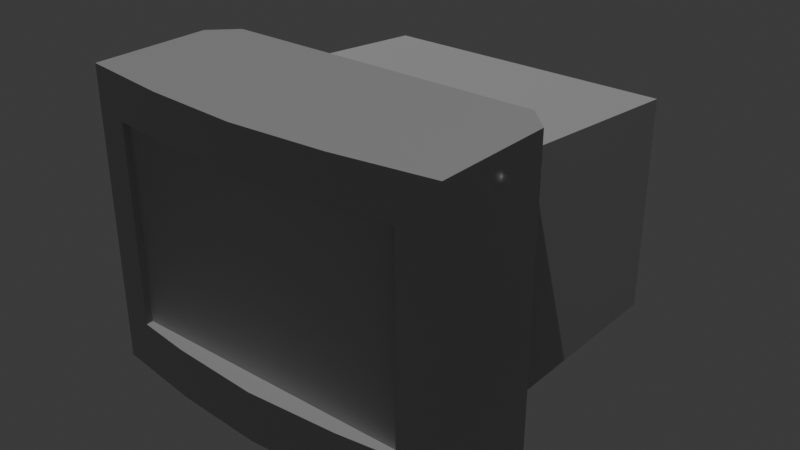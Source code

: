 # Source: normals.blend  (saved by Blender 4.5.87; exported with 4.5.12 LTS)
import bpy
from mathutils import Matrix  # noqa: F401  (used for matrix-valued properties, if any)

bpy.ops.wm.read_factory_settings(use_empty=True)
scene = bpy.context.scene
scene.name = 'Scene'

# ---- collections
col_collection = bpy.data.collections.new('Collection'); scene.collection.children.link(col_collection)

# ---- images (referenced by path relative to the original .blend; pixels are not part of the script)
import os
ASSET_DIR = os.environ.get("B2B_ASSET_DIR", "")  # directory of the original .blend (textures are referenced by path, not embedded)
HERE = os.path.dirname(os.path.abspath(__file__))  # packed textures are extracted next to this script under _unpacked/

def load_image(name, relpath, width, height, colorspace="sRGB"):
    """Load a texture the original file referenced (path relative to the .blend, or extracted next to this script)."""
    p = next((c for c in (os.path.join(HERE, relpath), os.path.join(ASSET_DIR, relpath)) if relpath and os.path.exists(c)), "")
    if p:
        img = bpy.data.images.load(p, check_existing=True)
        img.name = name
    else:  # same state as the original file: an image datablock whose file is absent (Cycles renders it pink)
        img = bpy.data.images.new(name, width, height)
        img.source = "FILE"
        img.filepath = "//" + (relpath or name)
    img.colorspace_settings.name = colorspace
    return img
img_crt_monitor_n_png = load_image('crt_monitor_n.png', 'crt_monitor_n.png', 1024, 1024, 'sRGB')
img_crt_monitor_t_png = load_image('crt_monitor_t.png', 'crt_monitor_t.png', 1024, 1024, 'sRGB')

# ---- materials (node trees are filled in below, after node groups)
mat_material_001 = bpy.data.materials.new('Material.001')

# ---- material node trees
mat_material_001.use_nodes = True; mat_material_001.node_tree.nodes.clear()
_N = mat_material_001.node_tree.nodes; _L = mat_material_001.node_tree.links
n0 = _N.new('ShaderNodeBsdfPrincipled'); n0.name = 'Principled BSDF'; n0.location = (120, 60)
n1 = _N.new('ShaderNodeOutputMaterial'); n1.name = 'Material Output'; n1.location = (520, 60)
n2 = _N.new('ShaderNodeTexImage'); n2.name = 'Image Texture'; n2.location = (-920, -200)
n2.image = img_crt_monitor_n_png
n3 = _N.new('ShaderNodeTexImage'); n3.name = 'Image Texture.001'; n3.location = (-260, -580)
n3.image = img_crt_monitor_t_png
n4 = _N.new('ShaderNodeTexImage'); n4.name = 'Image Texture.002'; n4.location = (-540, 120)
n4.image = img_crt_monitor_t_png
n5 = _N.new('ShaderNodeNormalMap'); n5.name = 'Normal Map'; n5.location = (-100, -100)
n6 = _N.new('ShaderNodeVectorMath'); n6.name = 'Vector Math'; n6.location = (-640, -220)
n6.inputs[1].default_value = (0.055, 0.055, 0.055)
n7 = _N.new('ShaderNodeVectorMath'); n7.name = 'Vector Math.001'; n7.location = (-480, -200)
n7.operation = 'SCALE'
n7.inputs[3].default_value = 0.9479
n8 = _N.new('ShaderNodeVectorMath'); n8.name = 'Vector Math.002'; n8.location = (-300, -200)
n8.operation = 'POWER'
n8.inputs[1].default_value = (2.4, 2.4, 2.4)
n9 = _N.new('ShaderNodeVectorMath'); n9.name = 'Vector Math.003'; n9.location = (-640, -420)
n9.operation = 'POWER'
n9.inputs[1].default_value = (0.4167, 0.4167, 0.4167)
n10 = _N.new('ShaderNodeVectorMath'); n10.name = 'Vector Math.004'; n10.location = (-480, -420)
n10.operation = 'SCALE'
n10.inputs[3].default_value = 1.055
n11 = _N.new('ShaderNodeVectorMath'); n11.name = 'Vector Math.005'; n11.location = (-300, -420)
n11.operation = 'SUBTRACT'
n11.inputs[1].default_value = (0.055, 0.055, 0.055)
_L.new(n0.outputs[0], n1.inputs[0])
_L.new(n5.outputs[0], n0.inputs[5])
_L.new(n2.outputs[0], n6.inputs[0])
_L.new(n6.outputs[0], n7.inputs[0])
_L.new(n7.outputs[0], n8.inputs[0])
_L.new(n2.outputs[0], n9.inputs[0])
_L.new(n9.outputs[0], n10.inputs[0])
_L.new(n10.outputs[0], n11.inputs[0])
_L.new(n11.outputs[0], n5.inputs[1])
n1.is_active_output = True

# ---- world
world_world = bpy.data.worlds.new('World'); scene.world = world_world
world_world.use_nodes = True; world_world.node_tree.nodes.clear()
_N = world_world.node_tree.nodes; _L = world_world.node_tree.links
n0 = _N.new('ShaderNodeOutputWorld'); n0.name = 'World Output'; n0.location = (200, 100)
n1 = _N.new('ShaderNodeBackground'); n1.name = 'Background'; n1.location = (-200, 100)
n1.inputs[0].default_value = (0.05088, 0.05088, 0.05088, 1.0)
_L.new(n1.outputs[0], n0.inputs[0])
n0.is_active_output = True
world_world.color = (0.05088, 0.05088, 0.05088)
world_world.sun_shadow_jitter_overblur = 0.0

# ---- lights
light_sun = bpy.data.lights.new('Sun', 'SUN')
light_sun.energy = 1.0

# ---- meshes
me_crtmonitor = bpy.data.meshes.new('CRTMonitor')
me_crtmonitor.from_pydata([(-0.2407, 0.07654, -0.01025), (-0.2407, 0.4604, -0.01025), (-0.2407, 0.07654, -0.373), (-0.2407, 0.4292, -0.373), (0.2403, 0.07654, -0.01025), (0.2403, 0.4604, -0.01025), (0.2403, 0.07654, -0.373), (0.2403, 0.4292, -0.373), (-0.239, 0.1347, 0.2254), (-0.239, 0.4541, 0.2254), (0.239, 0.1347, 0.2254), (0.239, 0.4541, 0.2254), (-0.1939, 0.1167, -0.3716), (-0.1939, 0.1876, -0.3716), (-0.1939, 0.1167, -0.3866), (-0.1939, 0.1876, -0.3866), (-0.08979, 0.1167, -0.3716), (-0.08979, 0.1876, -0.3716), (-0.08979, 0.1167, -0.3866), (-0.08979, 0.1876, -0.3866), (-0.2584, 0.2378, -0.08517), (-0.2584, 0.4038, -0.08517), (-0.2584, 0.2378, -0.3214), (-0.2584, 0.4038, -0.3214), (-0.2392, 0.2378, -0.08517), (-0.2392, 0.4038, -0.08517), (-0.2392, 0.2378, -0.3214), (-0.2392, 0.4038, -0.3214), (-0.2959, 0.05334, 0.0237), (-0.2565, 0.05334, -0.0157), (-0.2565, 0.5222, -0.0157), (-0.2959, 0.5222, 0.0237), (0.2565, 0.05334, -0.0157), (0.2959, 0.05334, 0.0237), (0.2959, 0.5222, 0.0237), (0.2565, 0.5222, -0.0157), (-0.1479, 0.1347, 0.2375), (0.0, 0.1347, 0.247), (0.1479, 0.1347, 0.2375), (0.1479, 0.4541, 0.2375), (0.0, 0.4541, 0.247), (-0.1479, 0.4541, 0.2375), (-0.2959, 0.05334, 0.2165), (-0.2959, 0.5222, 0.2165), (0.2959, 0.5222, 0.2165), (0.2959, 0.05334, 0.2165), (0.1479, 0.05334, 0.2375), (-0.1479, 0.5222, 0.2375), (-0.1479, 0.05334, 0.2375), (0.0, 0.05334, 0.247), (0.1479, 0.5222, 0.2375), (0.0, 0.5222, 0.247), (-0.2401, 0.1347, 0.2139), (-0.2401, 0.4541, 0.2139), (0.2378, 0.4541, 0.2139), (0.2378, 0.1347, 0.2139), (0.0, 0.0, -0.1958), (-0.1385, 0.0, -0.1385), (-0.1958, 0.0, 0.0), (-0.1385, 0.0, 0.1385), (0.0, 0.0, 0.1958), (0.1385, 0.0, 0.1385), (0.1958, 0.0, 0.0), (0.1385, 0.0, -0.1385), (0.0, 0.03176, -0.1505), (-0.1064, 0.03176, -0.1064), (-0.1505, 0.03176, 0.0), (-0.1064, 0.03176, 0.1064), (0.0, 0.03176, 0.1505), (0.1064, 0.03176, 0.1064), (0.1505, 0.03176, 0.0), (0.1064, 0.03176, -0.1064), (-0.1385, 0.01964, -0.1385), (0.0, 0.01964, -0.1958), (-0.1958, 0.01964, 0.0), (-0.1385, 0.01964, 0.1385), (0.0, 0.01964, 0.1958), (0.1385, 0.01964, 0.1385), (0.1958, 0.01964, 0.0), (0.1385, 0.01964, -0.1385), (-0.101, 0.05584, -0.101), (0.0, 0.05584, -0.1428), (-0.1428, 0.05584, 0.0), (-0.101, 0.05584, 0.101), (0.0, 0.05584, 0.1428), (0.101, 0.05584, 0.101), (0.1428, 0.05584, 0.0), (0.101, 0.05584, -0.101), (-0.1035, 0.08385, -0.1035), (0.0, 0.08385, -0.1463), (-0.1463, 0.08385, 0.0), (0.1463, 0.08385, 0.0), (0.1035, 0.08385, -0.1035)], [], [(0, 3, 2), (3, 6, 2), (7, 4, 6), (30, 32, 29), (6, 0, 2), (3, 5, 7), (35, 47, 50), (11, 55, 10), (43, 28, 42), (34, 45, 33), (13, 14, 12), (15, 18, 14), (19, 16, 18), (18, 12, 14), (15, 17, 19), (21, 22, 20), (23, 26, 22), (25, 20, 24), (26, 20, 22), (23, 25, 27), (29, 31, 30), (33, 35, 34), (29, 46, 48), (38, 55, 8), (8, 53, 9), (8, 43, 42), (10, 44, 11), (10, 46, 45), (9, 47, 43), (8, 48, 36), (36, 49, 37), (37, 46, 38), (11, 50, 39), (39, 51, 40), (40, 47, 41), (53, 55, 54), (9, 54, 39), (63, 78, 62), (61, 76, 60), (59, 74, 58), (57, 73, 56), (56, 79, 63), (62, 77, 61), (60, 75, 59), (58, 72, 57), (65, 81, 64), (64, 72, 65), (66, 72, 74), (66, 75, 67), (67, 76, 68), (68, 77, 69), (69, 78, 70), (70, 79, 71), (64, 79, 73), (87, 91, 86), (64, 87, 71), (70, 85, 69), (68, 83, 67), (66, 80, 65), (71, 86, 70), (69, 84, 68), (67, 82, 66), (80, 89, 81), (87, 89, 92), (82, 88, 80), (62, 60, 58), (0, 1, 3), (3, 7, 6), (7, 5, 4), (30, 35, 32), (6, 4, 0), (3, 1, 5), (44, 34, 35), (35, 30, 31), (31, 43, 47), (47, 51, 50), (50, 44, 35), (35, 31, 47), (11, 54, 55), (43, 31, 28), (34, 44, 45), (13, 15, 14), (15, 19, 18), (19, 17, 16), (18, 16, 12), (15, 13, 17), (21, 23, 22), (23, 27, 26), (25, 21, 20), (26, 24, 20), (23, 21, 25), (29, 28, 31), (33, 32, 35), (42, 28, 29), (29, 32, 33), (33, 45, 46), (46, 49, 48), (48, 42, 29), (29, 33, 46), (36, 37, 38), (38, 10, 55), (55, 52, 8), (8, 36, 38), (8, 52, 53), (8, 9, 43), (10, 45, 44), (10, 38, 46), (9, 41, 47), (8, 42, 48), (36, 48, 49), (37, 49, 46), (11, 44, 50), (39, 50, 51), (40, 51, 47), (53, 52, 55), (40, 41, 9), (9, 53, 54), (54, 11, 39), (39, 40, 9), (63, 79, 78), (61, 77, 76), (59, 75, 74), (57, 72, 73), (56, 73, 79), (62, 78, 77), (60, 76, 75), (58, 74, 72), (65, 80, 81), (64, 73, 72), (66, 65, 72), (66, 74, 75), (67, 75, 76), (68, 76, 77), (69, 77, 78), (70, 78, 79), (64, 71, 79), (87, 92, 91), (64, 81, 87), (70, 86, 85), (68, 84, 83), (66, 82, 80), (71, 87, 86), (69, 85, 84), (67, 83, 82), (80, 88, 89), (87, 81, 89), (82, 90, 88), (58, 57, 56), (56, 63, 62), (62, 61, 60), (60, 59, 58), (58, 56, 62)])
me_crtmonitor.polygons.foreach_set('use_smooth', [True] * 152)
_k = set([(0, 2), (0, 6), (1, 3), (2, 3), (2, 6), (3, 5), (3, 7), (4, 6), (4, 7), (5, 7), (6, 7), (8, 9), (8, 36), (8, 52), (9, 41), (9, 53), (10, 11), (10, 38), (10, 55), (11, 39), (11, 54), (12, 14), (12, 18), (13, 14), (13, 15), (14, 15), (14, 18), (15, 17), (15, 19), (16, 18), (16, 19), (17, 19), (18, 19), (20, 21), (20, 22), (20, 24), (20, 25), (21, 23), (21, 25), (22, 23), (22, 26), (23, 26), (23, 27), (28, 29), (28, 42), (29, 32), (30, 31), (30, 35), (31, 43), (32, 33), (33, 45), (34, 35), (34, 44), (36, 37), (37, 38), (39, 40), (40, 41), (42, 43), (42, 48), (43, 47), (44, 45), (44, 50), (45, 46), (46, 49), (47, 51), (48, 49), (50, 51), (52, 53), (52, 55), (53, 54), (54, 55), (56, 57), (56, 63), (57, 58), (58, 59), (59, 60), (60, 61), (61, 62), (62, 63), (64, 65), (64, 71), (65, 66), (66, 67), (67, 68), (68, 69), (69, 70), (70, 71), (72, 73), (72, 74), (73, 79), (74, 75), (75, 76), (76, 77), (77, 78), (78, 79)])
me_crtmonitor.attributes.new('sharp_edge', 'BOOLEAN', 'EDGE').data.foreach_set('value', [ (min(e.vertices), max(e.vertices)) in _k for e in me_crtmonitor.edges])
_uv = me_crtmonitor.uv_layers.new(name='UVMap')
_uv.uv.foreach_set('vector', [0.7819, 0.9766, 0.5783, 0.7666, 0.7822, 0.7666, 0.5656, 0.832, 0.2873, 0.628, 0.5656, 0.628, 0.7657, 0.2661, 0.9756, 0.4695, 0.7657, 0.4701, 0.4399, 0.4751, 0.7111, 0.1783, 0.7111, 0.4751, 0.847, 0.76, 0.6371, 0.4818, 0.847, 0.4818, 0.001953, 0.7212, 0.2807, 0.5109, 0.2807, 0.7212, 0.2814, 0.3215, 0.4279, 0.08753, 0.4279, 0.2587, 0.04876, 0.04165, 0.0554, 0.2272, 0.04876, 0.2271, 0.7169, 0.001953, 0.437, 0.1171, 0.4371, 0.001953, 0.3512, 0.5966, 0.6302, 0.4818, 0.6305, 0.5966, 0.01721, 0.9192, 0.02585, 0.9601, 0.01721, 0.9601, 0.04863, 0.294, 0.0896, 0.2338, 0.0896, 0.294, 0.001953, 0.9192, 0.01059, 0.9602, 0.001953, 0.9602, 0.1378, 0.2752, 0.1291, 0.215, 0.1378, 0.215, 0.1139, 0.215, 0.1225, 0.2752, 0.1139, 0.2752, 0.3811, 0.8386, 0.2851, 0.9754, 0.2851, 0.8387, 0.1514, 0.1849, 0.1625, 0.2809, 0.1514, 0.2809, 0.1691, 0.1849, 0.1802, 0.2809, 0.1691, 0.2809, 0.1527, 0.1783, 0.1638, 0.04163, 0.1638, 0.1783, 0.1704, 0.1783, 0.1815, 0.04163, 0.1815, 0.1783, 0.438, 0.1413, 0.7168, 0.1171, 0.7179, 0.1413, 0.6305, 0.5966, 0.3501, 0.6214, 0.3512, 0.5966, 0.02474, 0.3523, 0.2587, 0.4988, 0.08753, 0.4988, 0.7382, 0.2268, 0.7246, 0.2788, 0.7313, 0.002987, 0.06867, 0.2264, 0.06201, 0.04164, 0.06867, 0.04166, 0.2271, 0.03501, 0.00197, 0.001953, 0.2742, 0.001953, 0.2271, 0.3127, 0.00197, 0.3457, 0.04169, 0.3127, 0.2271, 0.3127, 0.2746, 0.2598, 0.2742, 0.3457, 0.04169, 0.03501, 0.002415, 0.08789, 0.00197, 0.001953, 0.2271, 0.03501, 0.2746, 0.08789, 0.2274, 0.08789, 0.2274, 0.08789, 0.2748, 0.1738, 0.2276, 0.1738, 0.2276, 0.1738, 0.2746, 0.2598, 0.2274, 0.2598, 0.04169, 0.3127, 0.002415, 0.2598, 0.04195, 0.2598, 0.04195, 0.2598, 0.002617, 0.1738, 0.04215, 0.1738, 0.04215, 0.1738, 0.002415, 0.08789, 0.04195, 0.08789, 0.0, 1.0, 1.0, 0.0, 1.0, 1.0, 0.757, 0.2787, 0.7504, 0.002941, 0.764, 0.05493, 0.1442, 0.2083, 0.1342, 0.123, 0.1461, 0.1231, 0.1073, 0.2084, 0.09674, 0.125, 0.1086, 0.125, 0.07692, 0.04165, 0.08711, 0.124, 0.07529, 0.124, 0.1258, 0.2084, 0.1152, 0.125, 0.127, 0.125, 0.127, 0.125, 0.1139, 0.04163, 0.1258, 0.04163, 0.1461, 0.1231, 0.1324, 0.04164, 0.1442, 0.04168, 0.1086, 0.125, 0.09547, 0.04163, 0.1073, 0.04163, 0.07529, 0.124, 0.08874, 0.2084, 0.07692, 0.2084, 0.4195, 0.9688, 0.4057, 0.9041, 0.4205, 0.9041, 0.965, 0.07476, 0.9897, 0.153, 0.965, 0.1428, 0.9169, 0.1908, 0.9897, 0.153, 0.9272, 0.2155, 0.9169, 0.1908, 0.8387, 0.2155, 0.8489, 0.1908, 0.8489, 0.1908, 0.7762, 0.153, 0.8008, 0.1428, 0.8008, 0.1428, 0.7762, 0.06451, 0.8008, 0.07476, 0.8008, 0.07476, 0.8387, 0.001953, 0.8489, 0.02668, 0.8489, 0.02668, 0.9272, 0.001955, 0.9169, 0.02668, 0.965, 0.07476, 0.9272, 0.001955, 0.9897, 0.06451, 0.4803, 0.8421, 0.4971, 0.9045, 0.4803, 0.9047, 0.4205, 0.9041, 0.4048, 0.8427, 0.4195, 0.8394, 0.4655, 0.9052, 0.4829, 0.9644, 0.4682, 0.9681, 0.2039, 0.1075, 0.1881, 0.04577, 0.203, 0.04244, 0.4588, 0.9047, 0.444, 0.8422, 0.4588, 0.8393, 0.4655, 0.8393, 0.4803, 0.9047, 0.4655, 0.9052, 0.203, 0.1725, 0.1891, 0.1075, 0.2039, 0.1075, 0.4563, 0.9685, 0.444, 0.9043, 0.4588, 0.9047, 0.4048, 0.9655, 0.3887, 0.9041, 0.4057, 0.9041, 0.4048, 0.8427, 0.3887, 0.9041, 0.3878, 0.8412, 0.444, 0.9043, 0.4271, 0.8405, 0.444, 0.8422, 0.85, 0.976, 0.7887, 0.828, 0.9367, 0.7666, 0.7819, 0.9766, 0.5599, 0.9766, 0.5783, 0.7666, 0.5656, 0.832, 0.2873, 0.832, 0.2873, 0.628, 0.7657, 0.2661, 0.9756, 0.2474, 0.9756, 0.4695, 0.4399, 0.4751, 0.4399, 0.1783, 0.7111, 0.1783, 0.847, 0.76, 0.6371, 0.76, 0.6371, 0.4818, 0.001953, 0.7212, 0.001953, 0.5109, 0.2807, 0.5109, 0.4158, 0.3443, 0.3042, 0.3443, 0.2814, 0.3215, 0.2814, 0.3215, 0.2814, 0.02474, 0.3042, 0.001953, 0.3042, 0.001953, 0.4158, 0.001953, 0.4279, 0.08753, 0.4279, 0.08753, 0.4334, 0.1731, 0.4279, 0.2587, 0.4279, 0.2587, 0.4158, 0.3443, 0.2814, 0.3215, 0.2814, 0.3215, 0.3042, 0.001953, 0.4279, 0.08753, 0.04876, 0.04165, 0.0554, 0.04169, 0.0554, 0.2272, 0.7169, 0.001953, 0.7168, 0.1171, 0.437, 0.1171, 0.3512, 0.5966, 0.3509, 0.4818, 0.6302, 0.4818, 0.01721, 0.9192, 0.02585, 0.9192, 0.02585, 0.9601, 0.04863, 0.294, 0.04863, 0.2338, 0.0896, 0.2338, 0.001953, 0.9192, 0.01059, 0.9192, 0.01059, 0.9602, 0.1378, 0.2752, 0.1291, 0.2752, 0.1291, 0.215, 0.1139, 0.215, 0.1225, 0.215, 0.1225, 0.2752, 0.3811, 0.8386, 0.3811, 0.9753, 0.2851, 0.9754, 0.1514, 0.1849, 0.1625, 0.1849, 0.1625, 0.2809, 0.1691, 0.1849, 0.1802, 0.1849, 0.1802, 0.2809, 0.1527, 0.1783, 0.1527, 0.04163, 0.1638, 0.04163, 0.1704, 0.1783, 0.1704, 0.04163, 0.1815, 0.04163, 0.438, 0.1413, 0.437, 0.1171, 0.7168, 0.1171, 0.6305, 0.5966, 0.6294, 0.6214, 0.3501, 0.6214, 0.001953, 0.4867, 0.001953, 0.3751, 0.02474, 0.3523, 0.02474, 0.3523, 0.3215, 0.3523, 0.3443, 0.3751, 0.3443, 0.3751, 0.3443, 0.4867, 0.2587, 0.4988, 0.2587, 0.4988, 0.1731, 0.5043, 0.08753, 0.4988, 0.08753, 0.4988, 0.001953, 0.4867, 0.02474, 0.3523, 0.02474, 0.3523, 0.3443, 0.3751, 0.2587, 0.4988, 0.7382, 0.05564, 0.7438, 0.1412, 0.7382, 0.2268, 0.7382, 0.2268, 0.7313, 0.2795, 0.7246, 0.2788, 0.7246, 0.2788, 0.7246, 0.002309, 0.7313, 0.002987, 0.7313, 0.002987, 0.7382, 0.05564, 0.7382, 0.2268, 0.06867, 0.2264, 0.06201, 0.2264, 0.06201, 0.04164, 0.2271, 0.03501, 0.04169, 0.03501, 0.00197, 0.001953, 0.2271, 0.3127, 0.2742, 0.3457, 0.00197, 0.3457, 0.2271, 0.3127, 0.2274, 0.2598, 0.2746, 0.2598, 0.04169, 0.03501, 0.04195, 0.08789, 0.002415, 0.08789, 0.2271, 0.03501, 0.2742, 0.001953, 0.2746, 0.08789, 0.2274, 0.08789, 0.2746, 0.08789, 0.2748, 0.1738, 0.2276, 0.1738, 0.2748, 0.1738, 0.2746, 0.2598, 0.04169, 0.3127, 0.00197, 0.3457, 0.002415, 0.2598, 0.04195, 0.2598, 0.002415, 0.2598, 0.002617, 0.1738, 0.04215, 0.1738, 0.002617, 0.1738, 0.002415, 0.08789, 0.0, 1.0, 0.0, 0.0, 1.0, 0.0, 0.7695, 0.1405, 0.764, 0.2261, 0.757, 0.2787, 0.757, 0.2787, 0.7504, 0.2794, 0.7504, 0.002941, 0.7504, 0.002941, 0.757, 0.002263, 0.764, 0.05493, 0.764, 0.05493, 0.7695, 0.1405, 0.757, 0.2787, 0.1442, 0.2083, 0.1324, 0.2083, 0.1342, 0.123, 0.1073, 0.2084, 0.09547, 0.2084, 0.09674, 0.125, 0.07692, 0.04165, 0.08874, 0.04163, 0.08711, 0.124, 0.1258, 0.2084, 0.1139, 0.2084, 0.1152, 0.125, 0.127, 0.125, 0.1152, 0.125, 0.1139, 0.04163, 0.1461, 0.1231, 0.1342, 0.123, 0.1324, 0.04164, 0.1086, 0.125, 0.09674, 0.125, 0.09547, 0.04163, 0.07529, 0.124, 0.08711, 0.124, 0.08874, 0.2084, 0.4195, 0.9688, 0.4048, 0.9655, 0.4057, 0.9041, 0.965, 0.07476, 0.9897, 0.06451, 0.9897, 0.153, 0.9169, 0.1908, 0.965, 0.1428, 0.9897, 0.153, 0.9169, 0.1908, 0.9272, 0.2155, 0.8387, 0.2155, 0.8489, 0.1908, 0.8387, 0.2155, 0.7762, 0.153, 0.8008, 0.1428, 0.7762, 0.153, 0.7762, 0.06451, 0.8008, 0.07476, 0.7762, 0.06451, 0.8387, 0.001953, 0.8489, 0.02668, 0.8387, 0.001953, 0.9272, 0.001955, 0.965, 0.07476, 0.9169, 0.02668, 0.9272, 0.001955, 0.4803, 0.8421, 0.4971, 0.8404, 0.4971, 0.9045, 0.4205, 0.9041, 0.4057, 0.9041, 0.4048, 0.8427, 0.4655, 0.9052, 0.4803, 0.9047, 0.4829, 0.9644, 0.2039, 0.1075, 0.1891, 0.1075, 0.1881, 0.04577, 0.4588, 0.9047, 0.444, 0.9043, 0.444, 0.8422, 0.4655, 0.8393, 0.4803, 0.8421, 0.4803, 0.9047, 0.203, 0.1725, 0.1881, 0.1692, 0.1891, 0.1075, 0.4563, 0.9685, 0.4416, 0.9649, 0.444, 0.9043, 0.4048, 0.9655, 0.3878, 0.9671, 0.3887, 0.9041, 0.4048, 0.8427, 0.4057, 0.9041, 0.3887, 0.9041, 0.444, 0.9043, 0.4271, 0.9041, 0.4271, 0.8405, 0.9367, 0.7666, 0.998, 0.828, 0.998, 0.9147, 0.998, 0.9147, 0.9367, 0.976, 0.85, 0.976, 0.85, 0.976, 0.7887, 0.9147, 0.7887, 0.828, 0.7887, 0.828, 0.85, 0.7666, 0.9367, 0.7666, 0.9367, 0.7666, 0.998, 0.9147, 0.85, 0.976])
me_crtmonitor.materials.append(mat_material_001)
me_crtmonitor.update()
me_crtmonitor.normals_split_custom_set([tuple(v) for v in zip(*[iter([-1.0, 0.0, 0.0, -1.0, 0.0, 0.0, -1.0, 0.0, 0.0, 0.0, 0.0, -1.0, 0.0, 0.0, -1.0, 0.0, 0.0, -1.0, 1.0, 0.0, 0.0, 1.0, 0.0, 0.0, 1.0, 0.0, 0.0, -0.3827, 0.0, -0.9239, 0.3827, 0.0, -0.9239, -0.3827, 0.0, -0.9239, 0.0, -1.0, 0.0, 0.0, -1.0, 0.0, 0.0, -1.0, 0.0, 0.0, 0.9963, -0.08569, 0.0, 0.9963, -0.08569, 0.0, 0.9963, -0.08569, 0.0, 1.0, -4.847e-09, 0.0, 1.0, 1.811e-07, 0.0, 1.0, -2.21e-07, -0.9948, 0.0, 0.1018, -0.9948, 0.0, 0.1018, -0.9948, 0.0, 0.1018, -1.0, 0.0, 0.0, -0.9239, 0.0, -0.3827, -1.0, 0.0, 0.0, 0.9239, 0.0, -0.3827, 1.0, 0.0, 0.0, 0.9239, 0.0, -0.3827, -1.0, 0.0, 0.0, -1.0, 0.0, 0.0, -1.0, 0.0, 0.0, 0.0, 0.0, -1.0, 0.0, 0.0, -1.0, 0.0, 0.0, -1.0, 1.0, 0.0, 0.0, 1.0, 0.0, 0.0, 1.0, 0.0, 0.0, 0.0, -1.0, 0.0, 0.0, -1.0, 0.0, 0.0, -1.0, 0.0, 0.0, 1.0, 0.0, 0.0, 1.0, 0.0, 0.0, 1.0, 0.0, -1.0, 0.0, 0.0, -1.0, 0.0, 0.0, -1.0, 0.0, 0.0, 0.0, 0.0, -1.0, 0.0, 0.0, -1.0, 0.0, 0.0, -1.0, 0.0, 0.0, 1.0, 0.0, 0.0, 1.0, 0.0, 0.0, 1.0, 0.0, -1.0, 0.0, 0.0, -1.0, 0.0, 0.0, -1.0, 0.0, 0.0, 1.0, 0.0, 0.0, 1.0, 0.0, 0.0, 1.0, 0.0, -0.3827, 0.0, -0.9239, -0.9239, 0.0, -0.3827, -0.3827, 0.0, -0.9239, 0.9239, 0.0, -0.3827, 0.3827, 0.0, -0.9239, 0.9239, 0.0, -0.3827, 0.0, -1.0, -3.295e-10, 0.0, -1.0, -7.929e-09, 0.0, -1.0, 0.0, 0.0, 1.0, -1.344e-06, 0.0, 1.0, 8.519e-08, 0.0, 1.0, 4.703e-07, 0.9948, 0.0, -0.1018, 0.9948, 0.0, -0.1018, 0.9948, 0.0, -0.1018, -0.1459, -0.002964, 0.9893, -0.146, 0.006316, 0.9893, -0.1452, -0.005809, 0.9894, 0.1459, -0.002979, 0.9893, 0.146, 0.006348, 0.9893, 0.1458, 0.00398, 0.9893, 0.1459, -0.002979, 0.9893, 0.09999, -0.002218, 0.995, 0.1453, -0.005839, 0.9894, -0.1458, 0.003961, 0.9893, -0.09977, 0.002321, 0.995, -0.146, 0.006316, 0.9893, -0.1459, -0.002964, 0.9893, -0.1, -0.002207, 0.995, -0.09806, 0.0, 0.9952, -0.09806, 0.0, 0.9952, 5.621e-07, 0.0, 1.0, -5.514e-07, 0.0, 1.0, -5.514e-07, 0.0, 1.0, 0.09999, -0.002218, 0.995, 0.09804, 0.0, 0.9952, 0.1458, 0.00398, 0.9893, 0.09976, 0.002332, 0.995, 0.09804, 0.0, 0.9952, 0.09804, 0.0, 0.9952, -1.349e-06, 0.0, 1.0, 1.279e-06, 0.0, 1.0, 1.279e-06, 0.0, 1.0, -0.09977, 0.002321, 0.995, -0.09806, 0.0, 0.9952, 0.0, 0.0, 1.0, 0.0, 0.0, 1.0, 0.0, 0.0, 1.0, 0.0, -1.0, -2.183e-08, 0.0, -1.0, 3.043e-07, 0.0, -1.0, 1.952e-06, 0.7071, 0.0, -0.7071, 1.0, 0.0, -3.889e-07, 1.0, 0.0, 3.889e-07, 0.7071, 0.0, 0.7071, 4.133e-07, 0.0, 1.0, -4.133e-07, 0.0, 1.0, -0.7071, 0.0, 0.7071, -1.0, 0.0, 3.889e-07, -1.0, 0.0, -3.889e-07, -0.7071, 0.0, -0.7071, -4.133e-07, 0.0, -1.0, 4.133e-07, 0.0, -1.0, 4.133e-07, 0.0, -1.0, 0.7071, 0.0, -0.7071, 0.7071, 0.0, -0.7071, 1.0, 0.0, 3.889e-07, 0.7071, 0.0, 0.7071, 0.7071, 0.0, 0.7071, -4.133e-07, 0.0, 1.0, -0.7071, 0.0, 0.7071, -0.7071, 0.0, 0.7071, -1.0, 0.0, -3.889e-07, -0.7071, 0.0, -0.7071, -0.7071, 0.0, -0.7071, -0.6735, 0.3046, -0.6735, -3.891e-06, 0.09714, -0.9953, -1.938e-05, 0.3046, -0.9525, 0.0, 0.9661, -0.2583, -0.1826, 0.9661, -0.1826, -0.1826, 0.9661, -0.1826, -0.2583, 0.9661, 9.609e-10, -0.1826, 0.9661, -0.1826, -0.2583, 0.9661, 0.0, -0.2583, 0.9661, 9.609e-10, -0.1826, 0.9661, 0.1826, -0.1826, 0.9661, 0.1826, -0.1826, 0.9661, 0.1826, -1.802e-06, 0.9661, 0.2583, -4.017e-06, 0.9661, 0.2583, -4.017e-06, 0.9661, 0.2583, 0.1826, 0.9661, 0.1826, 0.1826, 0.9661, 0.1826, 0.1826, 0.9661, 0.1826, 0.2583, 0.9661, 1.824e-06, 0.2583, 0.9661, 4.035e-06, 0.2583, 0.9661, 4.035e-06, 0.1826, 0.9661, -0.1826, 0.1826, 0.9661, -0.1826, 0.0, 0.9661, -0.2583, 0.1826, 0.9661, -0.1826, 0.0, 0.9661, -0.2583, 0.7038, 0.09714, -0.7038, 0.9177, -0.1157, -0.3801, 0.9766, 0.1678, -0.1343, -1.938e-05, 0.3046, -0.9525, 0.7038, 0.09714, -0.7038, 0.6735, 0.3046, -0.6735, 0.9525, 0.3046, -1.932e-05, 0.6735, 0.3046, 0.6735, 0.6735, 0.3046, 0.6735, 1.938e-05, 0.3046, 0.9525, -0.6735, 0.3046, 0.6735, -0.6735, 0.3046, 0.6735, -0.9525, 0.3046, 1.932e-05, -0.7038, 0.09714, -0.7038, -0.6735, 0.3046, -0.6735, 0.6735, 0.3046, -0.6735, 0.9766, 0.1678, -0.1343, 0.9525, 0.3046, -1.932e-05, 0.6735, 0.3046, 0.6735, 7.43e-06, 0.3046, 0.9525, 1.938e-05, 0.3046, 0.9525, -0.6735, 0.3046, 0.6735, -0.9766, 0.1678, -0.1342, -0.9525, 0.3046, 1.932e-05, -0.7038, 0.09714, -0.7038, -5.29e-09, -0.1251, -0.9921, -3.891e-06, 0.09714, -0.9953, 0.7038, 0.09714, -0.7038, -5.29e-09, -0.1251, -0.9921, 0.7016, -0.1251, -0.7016, -0.9766, 0.1678, -0.1342, -0.7015, -0.1251, -0.7016, -0.7038, 0.09714, -0.7038, 0.0, -1.0, 0.0, 0.0, -1.0, 0.0, 0.0, -1.0, 0.0, -1.0, 0.0, 0.0, -1.0, 0.0, 0.0, -1.0, 0.0, 0.0, 0.0, 0.0, -1.0, 0.0, 0.0, -1.0, 0.0, 0.0, -1.0, 1.0, 0.0, 0.0, 1.0, 0.0, 0.0, 1.0, 0.0, 0.0, -0.3827, 0.0, -0.9239, 0.3827, 0.0, -0.9239, 0.3827, 0.0, -0.9239, 0.0, -1.0, 0.0, 0.0, -1.0, 0.0, 0.0, -1.0, 0.0, 0.0, 0.9963, -0.08569, 0.0, 0.9963, -0.08569, 0.0, 0.9963, -0.08569, 0.0, 1.0, 9.549e-08, 0.0, 1.0, 0.0, 0.0, 1.0, -4.847e-09, 0.0, 1.0, -4.847e-09, 0.0, 1.0, -9.217e-07, 0.0, 1.0, -6.775e-08, 0.0, 1.0, -6.775e-08, 0.0, 1.0, 0.0, 0.0, 1.0, 1.811e-07, 0.0, 1.0, 1.811e-07, 0.0, 1.0, 0.0, 0.0, 1.0, -2.21e-07, 0.0, 1.0, -2.21e-07, 0.0, 1.0, 9.549e-08, 0.0, 1.0, -4.847e-09, 0.0, 1.0, -4.847e-09, 0.0, 1.0, -6.775e-08, 0.0, 1.0, 1.811e-07, -0.9948, 0.0, 0.1018, -0.9948, 0.0, 0.1018, -0.9948, 0.0, 0.1018, -1.0, 0.0, 0.0, -0.9239, 0.0, -0.3827, -0.9239, 0.0, -0.3827, 0.9239, 0.0, -0.3827, 1.0, 0.0, 0.0, 1.0, 0.0, 0.0, -1.0, 0.0, 0.0, -1.0, 0.0, 0.0, -1.0, 0.0, 0.0, 0.0, 0.0, -1.0, 0.0, 0.0, -1.0, 0.0, 0.0, -1.0, 1.0, 0.0, 0.0, 1.0, 0.0, 0.0, 1.0, 0.0, 0.0, 0.0, -1.0, 0.0, 0.0, -1.0, 0.0, 0.0, -1.0, 0.0, 0.0, 1.0, 0.0, 0.0, 1.0, 0.0, 0.0, 1.0, 0.0, -1.0, 0.0, 0.0, -1.0, 0.0, 0.0, -1.0, 0.0, 0.0, 0.0, 0.0, -1.0, 0.0, 0.0, -1.0, 0.0, 0.0, -1.0, 0.0, 0.0, 1.0, 0.0, 0.0, 1.0, 0.0, 0.0, 1.0, 0.0, -1.0, 0.0, 0.0, -1.0, 0.0, 0.0, -1.0, 0.0, 0.0, 1.0, 0.0, 0.0, 1.0, 0.0, 0.0, 1.0, 0.0, -0.3827, 0.0, -0.9239, -0.9239, 0.0, -0.3827, -0.9239, 0.0, -0.3827, 0.9239, 0.0, -0.3827, 0.3827, 0.0, -0.9239, 0.3827, 0.0, -0.9239, 0.0, -1.0, 0.0, 0.0, -1.0, 0.0, 0.0, -1.0, -3.295e-10, 0.0, -1.0, -3.295e-10, 0.0, -1.0, 9.217e-08, 0.0, -1.0, 2.133e-08, 0.0, -1.0, 2.133e-08, 0.0, -1.0, 0.0, 0.0, -1.0, -7.929e-09, 0.0, -1.0, -7.929e-09, 0.0, -1.0, 0.0, 0.0, -1.0, 0.0, 0.0, -1.0, 0.0, 0.0, -1.0, 0.0, 0.0, -1.0, -3.295e-10, 0.0, -1.0, -3.295e-10, 0.0, -1.0, 2.133e-08, 0.0, -1.0, -7.929e-09, 0.0, 1.0, 0.0, 0.0, 1.0, 0.0, 0.0, 1.0, -1.344e-06, 0.0, 1.0, -1.344e-06, 0.0, 1.0, 3.305e-07, 0.0, 1.0, 8.519e-08, 0.0, 1.0, 8.519e-08, 0.0, 1.0, 5.637e-07, 0.0, 1.0, 4.703e-07, 0.0, 1.0, 4.703e-07, 0.0, 1.0, 0.0, 0.0, 1.0, -1.344e-06, 0.9948, 0.0, -0.1018, 0.9948, 0.0, -0.1018, 0.9948, 0.0, -0.1018, -0.1459, -0.002964, 0.9893, -0.1458, 0.003961, 0.9893, -0.146, 0.006316, 0.9893, 0.1459, -0.002979, 0.9893, 0.1453, -0.005839, 0.9894, 0.146, 0.006348, 0.9893, 0.1459, -0.002979, 0.9893, 0.09804, 0.0, 0.9952, 0.09999, -0.002218, 0.995, -0.1458, 0.003961, 0.9893, -0.09806, 0.0, 0.9952, -0.09977, 0.002321, 0.995, -0.1459, -0.002964, 0.9893, -0.1452, -0.005809, 0.9894, -0.1, -0.002207, 0.995, -0.09806, 0.0, 0.9952, -0.1, -0.002207, 0.995, 5.621e-07, 0.0, 1.0, -5.514e-07, 0.0, 1.0, 5.621e-07, 0.0, 1.0, 0.09999, -0.002218, 0.995, 0.1458, 0.00398, 0.9893, 0.146, 0.006348, 0.9893, 0.09976, 0.002332, 0.995, 0.09804, 0.0, 0.9952, 0.09976, 0.002332, 0.995, -1.349e-06, 0.0, 1.0, 1.279e-06, 0.0, 1.0, -1.349e-06, 0.0, 1.0, -0.09977, 0.002321, 0.995, 0.0, 0.0, 1.0, 0.0, 0.0, 1.0, 0.0, 0.0, 1.0, 0.0, -1.0, -2.695e-06, 0.0, -1.0, 0.0, 0.0, -1.0, -2.183e-08, 0.0, -1.0, -2.183e-08, 0.0, -1.0, 0.0, 0.0, -1.0, 3.043e-07, 0.0, -1.0, 3.043e-07, 0.0, -1.0, 0.0, 0.0, -1.0, 1.952e-06, 0.0, -1.0, 1.952e-06, 0.0, -1.0, -2.695e-06, 0.0, -1.0, -2.183e-08, 0.7071, 0.0, -0.7071, 0.7071, 0.0, -0.7071, 1.0, 0.0, -3.889e-07, 0.7071, 0.0, 0.7071, 0.7071, 0.0, 0.7071, 4.133e-07, 0.0, 1.0, -0.7071, 0.0, 0.7071, -0.7071, 0.0, 0.7071, -1.0, 0.0, 3.889e-07, -0.7071, 0.0, -0.7071, -0.7071, 0.0, -0.7071, -4.133e-07, 0.0, -1.0, 4.133e-07, 0.0, -1.0, -4.133e-07, 0.0, -1.0, 0.7071, 0.0, -0.7071, 1.0, 0.0, 3.889e-07, 1.0, 0.0, -3.889e-07, 0.7071, 0.0, 0.7071, -4.133e-07, 0.0, 1.0, 4.133e-07, 0.0, 1.0, -0.7071, 0.0, 0.7071, -1.0, 0.0, -3.889e-07, -1.0, 0.0, 3.889e-07, -0.7071, 0.0, -0.7071, -0.6735, 0.3046, -0.6735, -0.7038, 0.09714, -0.7038, -3.891e-06, 0.09714, -0.9953, 0.0, 0.9661, -0.2583, 0.0, 0.9661, -0.2583, -0.1826, 0.9661, -0.1826, -0.2583, 0.9661, 9.609e-10, -0.1826, 0.9661, -0.1826, -0.1826, 0.9661, -0.1826, -0.2583, 0.9661, 9.609e-10, -0.2583, 0.9661, 0.0, -0.1826, 0.9661, 0.1826, -0.1826, 0.9661, 0.1826, -0.1826, 0.9661, 0.1826, -1.802e-06, 0.9661, 0.2583, -4.017e-06, 0.9661, 0.2583, -1.802e-06, 0.9661, 0.2583, 0.1826, 0.9661, 0.1826, 0.1826, 0.9661, 0.1826, 0.1826, 0.9661, 0.1826, 0.2583, 0.9661, 1.824e-06, 0.2583, 0.9661, 4.035e-06, 0.2583, 0.9661, 1.824e-06, 0.1826, 0.9661, -0.1826, 0.0, 0.9661, -0.2583, 0.1826, 0.9661, -0.1826, 0.1826, 0.9661, -0.1826, 0.7038, 0.09714, -0.7038, 0.7016, -0.1251, -0.7016, 0.9177, -0.1157, -0.3801, -1.938e-05, 0.3046, -0.9525, -3.891e-06, 0.09714, -0.9953, 0.7038, 0.09714, -0.7038, 0.9525, 0.3046, -1.932e-05, 0.9766, 0.1678, -0.1343, 0.6735, 0.3046, 0.6735, 1.938e-05, 0.3046, 0.9525, 7.43e-06, 0.3046, 0.9525, -0.6735, 0.3046, 0.6735, -0.9525, 0.3046, 1.932e-05, -0.9766, 0.1678, -0.1342, -0.7038, 0.09714, -0.7038, 0.6735, 0.3046, -0.6735, 0.7038, 0.09714, -0.7038, 0.9766, 0.1678, -0.1343, 0.6735, 0.3046, 0.6735, 0.6735, 0.3046, 0.6735, 7.43e-06, 0.3046, 0.9525, -0.6735, 0.3046, 0.6735, -0.6735, 0.3046, 0.6735, -0.9766, 0.1678, -0.1342, -0.7038, 0.09714, -0.7038, -0.7015, -0.1251, -0.7016, -5.29e-09, -0.1251, -0.9921, 0.7038, 0.09714, -0.7038, -3.891e-06, 0.09714, -0.9953, -5.29e-09, -0.1251, -0.9921, -0.9766, 0.1678, -0.1342, -0.9177, -0.1157, -0.3801, -0.7015, -0.1251, -0.7016, 0.0, -1.0, 0.0, 0.0, -1.0, 0.0, 0.0, -1.0, 0.0, 0.0, -1.0, 0.0, 0.0, -1.0, 0.0, 0.0, -1.0, 0.0, 0.0, -1.0, 0.0, 0.0, -1.0, 0.0, 0.0, -1.0, 0.0, 0.0, -1.0, 0.0, 0.0, -1.0, 0.0, 0.0, -1.0, 0.0, 0.0, -1.0, 0.0, 0.0, -1.0, 0.0, 0.0, -1.0, 0.0])] * 3)])

# ---- objects
ob_crtmonitor = bpy.data.objects.new('CRTMonitor', me_crtmonitor)
ob_sun = bpy.data.objects.new('Sun', light_sun)

# ---- transforms, parenting, visibility, modifiers, constraints
ob_crtmonitor.location = (0.0, 0.0, 0.0)
ob_crtmonitor.rotation_euler = (1.571, -0.0, 0.0)
ob_sun.location = (-0.4819, -0.3649, 0.897)
ob_sun.rotation_euler = (0.3055, -0.1012, 0.3524)

# ---- collection membership
col_collection.objects.link(ob_crtmonitor)
col_collection.objects.link(ob_sun)

# ---- scene / render settings (as saved in the file)
scene.frame_start = 1; scene.frame_end = 250; scene.frame_set(1)
scene.render.engine = 'BLENDER_EEVEE_NEXT'
bpy.context.view_layer.update()

# ---- added for rendering (the .blend has no active camera): camera
cam_auto = bpy.data.cameras.new('AutoCamera')
cam_auto.lens = 50.0
cam_auto.sensor_width = 36.0
cam_auto.clip_end = 1000.0
ob_auto_camera = bpy.data.objects.new('AutoCamera', cam_auto)
scene.collection.objects.link(ob_auto_camera)
ob_auto_camera.location = (0.936395, -1.0539, 1.01024)
ob_auto_camera.rotation_euler = (1.09748, -7.21219e-08, 0.694738)
scene.camera = ob_auto_camera
bpy.context.view_layer.update()
